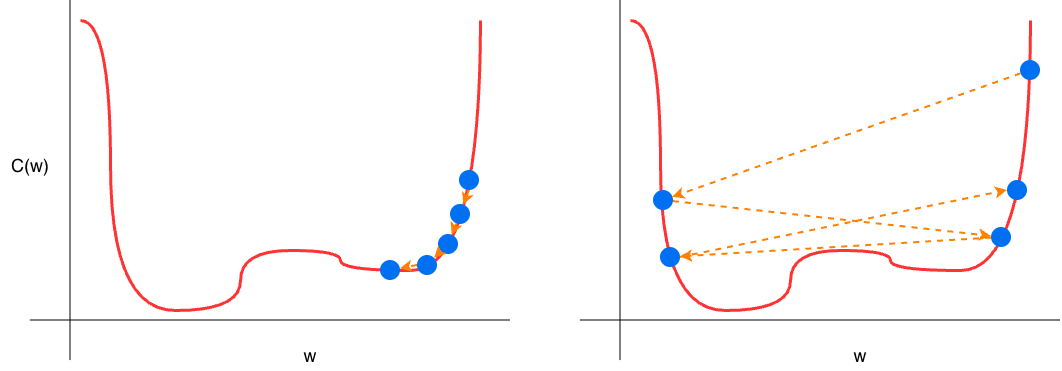

The diagram above was exported from draw.io. Its source (the exported page's mxGraphModel, read from the mxfile embedded in the PNG):
<mxGraphModel dx="595" dy="686" grid="1" gridSize="10" guides="1" tooltips="1" connect="1" arrows="1" fold="1" page="1" pageScale="1" pageWidth="2336" pageHeight="1654" math="0" shadow="0">
  <root>
    <mxCell id="0" />
    <mxCell id="1" parent="0" />
    <mxCell id="2EM59lTLOKwHuGWAmYMY-1" edge="1" parent="1" style="endArrow=none;html=1;rounded=0;" value="">
      <mxGeometry height="50" relative="1" width="50" as="geometry">
        <mxPoint x="150" y="560" as="sourcePoint" />
        <mxPoint x="150" y="200" as="targetPoint" />
      </mxGeometry>
    </mxCell>
    <mxCell id="2EM59lTLOKwHuGWAmYMY-2" edge="1" parent="1" style="endArrow=none;html=1;rounded=0;" value="">
      <mxGeometry height="50" relative="1" width="50" as="geometry">
        <mxPoint x="590" y="520" as="sourcePoint" />
        <mxPoint x="110" y="520" as="targetPoint" />
      </mxGeometry>
    </mxCell>
    <mxCell id="2EM59lTLOKwHuGWAmYMY-3" parent="1" style="text;html=1;whiteSpace=wrap;strokeColor=none;fillColor=none;align=center;verticalAlign=middle;rounded=0;fontSize=18;" value="w" vertex="1">
      <mxGeometry height="30" width="60" x="360" y="540" as="geometry" />
    </mxCell>
    <mxCell id="2EM59lTLOKwHuGWAmYMY-4" parent="1" style="text;html=1;whiteSpace=wrap;strokeColor=none;fillColor=none;align=center;verticalAlign=middle;rounded=0;fontSize=18;" value="C(w)" vertex="1">
      <mxGeometry height="30" width="60" x="80" y="350" as="geometry" />
    </mxCell>
    <mxCell id="2EM59lTLOKwHuGWAmYMY-5" edge="1" parent="1" style="endArrow=none;html=1;rounded=0;edgeStyle=orthogonalEdgeStyle;curved=1;fillColor=#D20A0A;strokeColor=#FF3333;strokeWidth=3;" value="">
      <mxGeometry height="50" relative="1" width="50" as="geometry">
        <Array as="points">
          <mxPoint x="190" y="220" />
          <mxPoint x="190" y="510" />
          <mxPoint x="320" y="510" />
          <mxPoint x="320" y="450" />
          <mxPoint x="420" y="450" />
          <mxPoint x="420" y="470" />
          <mxPoint x="560" y="470" />
        </Array>
        <mxPoint x="160" y="220" as="sourcePoint" />
        <mxPoint x="560" y="220" as="targetPoint" />
      </mxGeometry>
    </mxCell>
    <mxCell id="2EM59lTLOKwHuGWAmYMY-8" parent="1" style="ellipse;whiteSpace=wrap;html=1;aspect=fixed;fillColor=#0070F2;strokeColor=none;" value="" vertex="1">
      <mxGeometry height="20" width="20" x="518" y="434" as="geometry" />
    </mxCell>
    <mxCell id="2EM59lTLOKwHuGWAmYMY-10" parent="1" style="ellipse;whiteSpace=wrap;html=1;aspect=fixed;fillColor=#0070F2;strokeColor=none;" value="" vertex="1">
      <mxGeometry height="20" width="20" x="497" y="455" as="geometry" />
    </mxCell>
    <mxCell id="2EM59lTLOKwHuGWAmYMY-11" parent="1" style="ellipse;whiteSpace=wrap;html=1;aspect=fixed;fillColor=#0070F2;strokeColor=none;" value="" vertex="1">
      <mxGeometry height="20" width="20" x="460" y="460" as="geometry" />
    </mxCell>
    <mxCell id="2EM59lTLOKwHuGWAmYMY-16" parent="1" style="ellipse;whiteSpace=wrap;html=1;aspect=fixed;fillColor=#0070F2;strokeColor=none;" value="" vertex="1">
      <mxGeometry height="20" width="20" x="530" y="404" as="geometry" />
    </mxCell>
    <mxCell id="2EM59lTLOKwHuGWAmYMY-17" parent="1" style="ellipse;whiteSpace=wrap;html=1;aspect=fixed;fillColor=#0070F2;strokeColor=none;" value="" vertex="1">
      <mxGeometry height="20" width="20" x="539" y="370" as="geometry" />
    </mxCell>
    <mxCell id="2EM59lTLOKwHuGWAmYMY-29" edge="1" parent="1" style="endArrow=none;html=1;rounded=0;" value="">
      <mxGeometry height="50" relative="1" width="50" as="geometry">
        <mxPoint x="700" y="560" as="sourcePoint" />
        <mxPoint x="700" y="200" as="targetPoint" />
      </mxGeometry>
    </mxCell>
    <mxCell id="2EM59lTLOKwHuGWAmYMY-30" edge="1" parent="1" style="endArrow=none;html=1;rounded=0;" value="">
      <mxGeometry height="50" relative="1" width="50" as="geometry">
        <mxPoint x="1140" y="520" as="sourcePoint" />
        <mxPoint x="660" y="520" as="targetPoint" />
      </mxGeometry>
    </mxCell>
    <mxCell id="2EM59lTLOKwHuGWAmYMY-31" parent="1" style="text;html=1;whiteSpace=wrap;strokeColor=none;fillColor=none;align=center;verticalAlign=middle;rounded=0;fontSize=18;" value="w" vertex="1">
      <mxGeometry height="30" width="60" x="910" y="540" as="geometry" />
    </mxCell>
    <mxCell id="2EM59lTLOKwHuGWAmYMY-32" edge="1" parent="1" style="endArrow=none;html=1;rounded=0;edgeStyle=orthogonalEdgeStyle;curved=1;fillColor=#D20A0A;strokeColor=#FF3333;strokeWidth=3;" value="">
      <mxGeometry height="50" relative="1" width="50" as="geometry">
        <Array as="points">
          <mxPoint x="740" y="220" />
          <mxPoint x="740" y="510" />
          <mxPoint x="870" y="510" />
          <mxPoint x="870" y="450" />
          <mxPoint x="970" y="450" />
          <mxPoint x="970" y="470" />
          <mxPoint x="1110" y="470" />
        </Array>
        <mxPoint x="710" y="220" as="sourcePoint" />
        <mxPoint x="1110" y="220" as="targetPoint" />
      </mxGeometry>
    </mxCell>
    <mxCell id="2EM59lTLOKwHuGWAmYMY-33" parent="1" style="ellipse;whiteSpace=wrap;html=1;aspect=fixed;fillColor=#0070F2;strokeColor=none;" value="" vertex="1">
      <mxGeometry height="20" width="20" x="740" y="447" as="geometry" />
    </mxCell>
    <mxCell id="2EM59lTLOKwHuGWAmYMY-34" parent="1" style="ellipse;whiteSpace=wrap;html=1;aspect=fixed;fillColor=#0070F2;strokeColor=none;" value="" vertex="1">
      <mxGeometry height="20" width="20" x="1087" y="380" as="geometry" />
    </mxCell>
    <mxCell id="2EM59lTLOKwHuGWAmYMY-36" parent="1" style="ellipse;whiteSpace=wrap;html=1;aspect=fixed;fillColor=#0070F2;strokeColor=none;" value="" vertex="1">
      <mxGeometry height="20" width="20" x="1071" y="427" as="geometry" />
    </mxCell>
    <mxCell id="2EM59lTLOKwHuGWAmYMY-37" parent="1" style="ellipse;whiteSpace=wrap;html=1;aspect=fixed;fillColor=#0070F2;strokeColor=none;" value="" vertex="1">
      <mxGeometry height="20" width="20" x="733" y="390" as="geometry" />
    </mxCell>
    <mxCell id="2EM59lTLOKwHuGWAmYMY-38" parent="1" style="ellipse;whiteSpace=wrap;html=1;aspect=fixed;fillColor=#0070F2;strokeColor=none;" value="" vertex="1">
      <mxGeometry height="20" width="20" x="1100" y="260" as="geometry" />
    </mxCell>
    <mxCell id="2EM59lTLOKwHuGWAmYMY-42" edge="1" parent="1" source="2EM59lTLOKwHuGWAmYMY-38" style="rounded=0;orthogonalLoop=1;jettySize=auto;html=1;entryX=0.964;entryY=0.343;entryDx=0;entryDy=0;entryPerimeter=0;fillColor=#C35500;strokeColor=#FF8000;strokeWidth=2;dashed=1;" target="2EM59lTLOKwHuGWAmYMY-37">
      <mxGeometry relative="1" as="geometry" />
    </mxCell>
    <mxCell id="2EM59lTLOKwHuGWAmYMY-43" edge="1" parent="1" source="2EM59lTLOKwHuGWAmYMY-36" style="rounded=0;orthogonalLoop=1;jettySize=auto;html=1;fillColor=#C35500;strokeColor=#FF8000;strokeWidth=2;dashed=1;" target="2EM59lTLOKwHuGWAmYMY-33">
      <mxGeometry relative="1" as="geometry">
        <mxPoint x="1229" y="360" as="sourcePoint" />
        <mxPoint x="880" y="484" as="targetPoint" />
      </mxGeometry>
    </mxCell>
    <mxCell id="2EM59lTLOKwHuGWAmYMY-44" edge="1" parent="1" source="2EM59lTLOKwHuGWAmYMY-33" style="rounded=0;orthogonalLoop=1;jettySize=auto;html=1;fillColor=#C35500;strokeColor=#FF8000;strokeWidth=2;dashed=1;exitX=1;exitY=0.5;exitDx=0;exitDy=0;entryX=0;entryY=0.5;entryDx=0;entryDy=0;" target="2EM59lTLOKwHuGWAmYMY-34">
      <mxGeometry relative="1" as="geometry">
        <mxPoint x="1131" y="460" as="sourcePoint" />
        <mxPoint x="820" y="478" as="targetPoint" />
      </mxGeometry>
    </mxCell>
    <mxCell id="2EM59lTLOKwHuGWAmYMY-45" edge="1" parent="1" source="2EM59lTLOKwHuGWAmYMY-37" style="rounded=0;orthogonalLoop=1;jettySize=auto;html=1;fillColor=#C35500;strokeColor=#FF8000;strokeWidth=2;dashed=1;" target="2EM59lTLOKwHuGWAmYMY-36">
      <mxGeometry relative="1" as="geometry">
        <mxPoint x="1119" y="380" as="sourcePoint" />
        <mxPoint x="770" y="504" as="targetPoint" />
      </mxGeometry>
    </mxCell>
    <mxCell id="2EM59lTLOKwHuGWAmYMY-46" edge="1" parent="1" source="2EM59lTLOKwHuGWAmYMY-17" style="rounded=0;orthogonalLoop=1;jettySize=auto;html=1;fillColor=#C35500;strokeColor=#FF8000;strokeWidth=2;dashed=1;exitX=0.5;exitY=1;exitDx=0;exitDy=0;" target="2EM59lTLOKwHuGWAmYMY-16">
      <mxGeometry relative="1" as="geometry">
        <mxPoint x="564.5" y="400" as="sourcePoint" />
        <mxPoint x="215.5" y="524" as="targetPoint" />
      </mxGeometry>
    </mxCell>
    <mxCell id="2EM59lTLOKwHuGWAmYMY-47" edge="1" parent="1" source="2EM59lTLOKwHuGWAmYMY-10" style="rounded=0;orthogonalLoop=1;jettySize=auto;html=1;fillColor=#C35500;strokeColor=#FF8000;strokeWidth=2;dashed=1;exitX=0;exitY=0.5;exitDx=0;exitDy=0;" target="2EM59lTLOKwHuGWAmYMY-11">
      <mxGeometry relative="1" as="geometry">
        <mxPoint x="909" y="420" as="sourcePoint" />
        <mxPoint x="560" y="544" as="targetPoint" />
      </mxGeometry>
    </mxCell>
    <mxCell id="2EM59lTLOKwHuGWAmYMY-49" edge="1" parent="1" source="2EM59lTLOKwHuGWAmYMY-16" style="rounded=0;orthogonalLoop=1;jettySize=auto;html=1;fillColor=#C35500;strokeColor=#FF8000;strokeWidth=2;dashed=1;" target="2EM59lTLOKwHuGWAmYMY-8" value=" ">
      <mxGeometry relative="1" as="geometry">
        <mxPoint x="459" y="467" as="sourcePoint" />
        <mxPoint x="110" y="591" as="targetPoint" />
      </mxGeometry>
    </mxCell>
    <mxCell id="2EM59lTLOKwHuGWAmYMY-50" edge="1" parent="1" source="2EM59lTLOKwHuGWAmYMY-8" style="rounded=0;orthogonalLoop=1;jettySize=auto;html=1;fillColor=#C35500;strokeColor=#FF8000;strokeWidth=2;dashed=1;" target="2EM59lTLOKwHuGWAmYMY-10" value=" ">
      <mxGeometry relative="1" as="geometry">
        <mxPoint x="534" y="470" as="sourcePoint" />
        <mxPoint x="530" y="482" as="targetPoint" />
      </mxGeometry>
    </mxCell>
  </root>
</mxGraphModel>